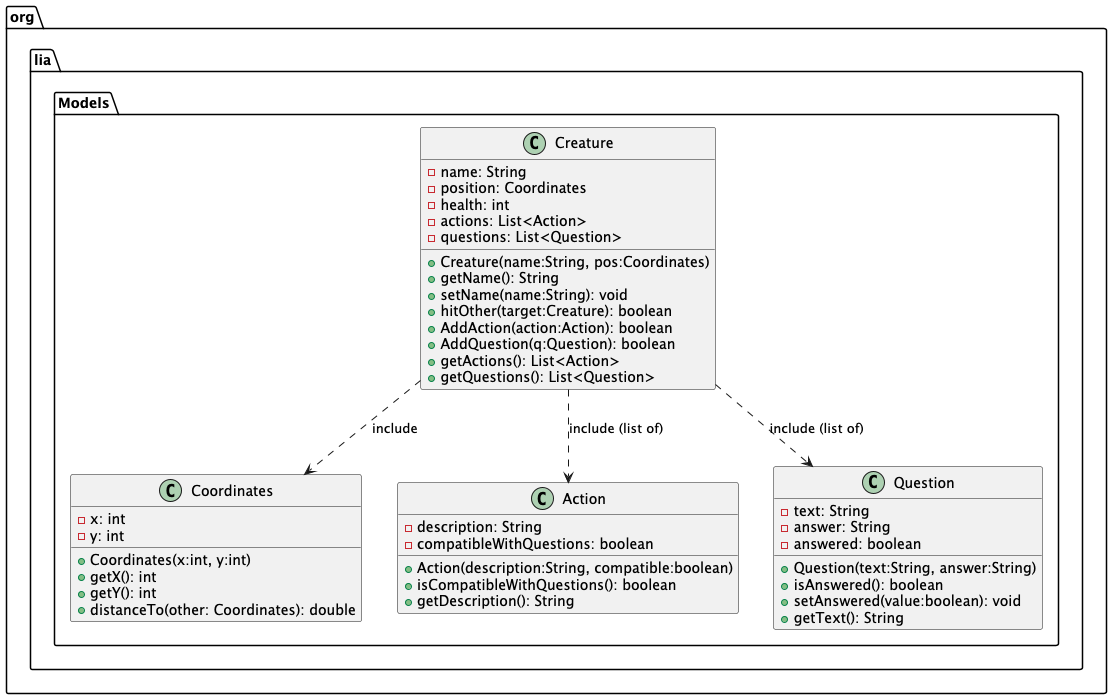

The diagram above was rendered by PlantUML. Its source (embedded in the PNG):
@startuml
package org.lia.Models {
  class Coordinates {
    - x: int
    - y: int
    + Coordinates(x:int, y:int)
    + getX(): int
    + getY(): int
    + distanceTo(other: Coordinates): double
  }

  class Action {
    - description: String
    - compatibleWithQuestions: boolean
    + Action(description:String, compatible:boolean)
    + isCompatibleWithQuestions(): boolean
    + getDescription(): String
  }

  class Question {
    - text: String
    - answer: String
    - answered: boolean
    + Question(text:String, answer:String)
    + isAnswered(): boolean
    + setAnswered(value:boolean): void
    + getText(): String
  }

  class Creature {
    - name: String
    - position: Coordinates
    - health: int
    - actions: List<Action>
    - questions: List<Question>
    + Creature(name:String, pos:Coordinates)
    + getName(): String
    + setName(name:String): void
    + hitOther(target:Creature): boolean
    + AddAction(action:Action): boolean
    + AddQuestion(q:Question): boolean
    + getActions(): List<Action>
    + getQuestions(): List<Question>
  }

  Creature ..> Action : "include (list of)"
  Creature ..> Question : "include (list of)"
  Creature ..> Coordinates : "include"
}
@enduml